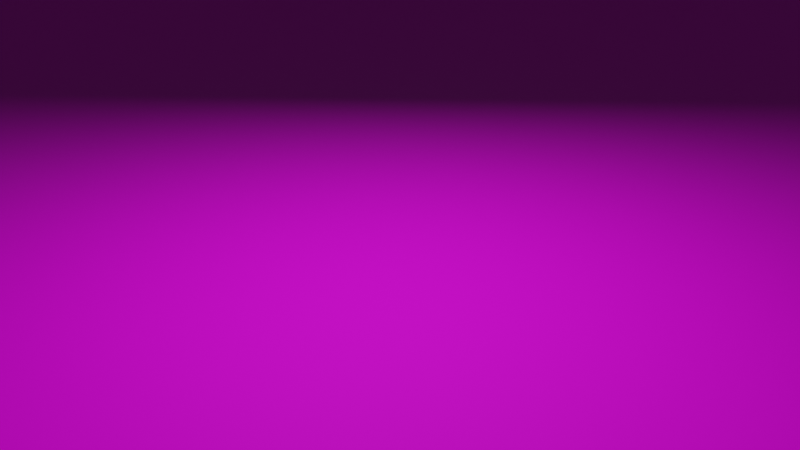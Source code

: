# Source: terrain.blend  (saved by Blender 2.82.7; exported with 4.5.12 LTS)
import bpy
from mathutils import Matrix  # noqa: F401  (used for matrix-valued properties, if any)

bpy.ops.wm.read_factory_settings(use_empty=True)
scene = bpy.context.scene
scene.name = 'Scene'

# ---- collections
col_collection = bpy.data.collections.new('Collection'); scene.collection.children.link(col_collection)

# ---- images (referenced by path relative to the original .blend; pixels are not part of the script)
import os
ASSET_DIR = os.environ.get("B2B_ASSET_DIR", "")  # directory of the original .blend (textures are referenced by path, not embedded)
HERE = os.path.dirname(os.path.abspath(__file__))  # packed textures are extracted next to this script under _unpacked/

def load_image(name, relpath, width, height, colorspace="sRGB"):
    """Load a texture the original file referenced (path relative to the .blend, or extracted next to this script)."""
    p = next((c for c in (os.path.join(HERE, relpath), os.path.join(ASSET_DIR, relpath)) if relpath and os.path.exists(c)), "")
    if p:
        img = bpy.data.images.load(p, check_existing=True)
        img.name = name
    else:  # same state as the original file: an image datablock whose file is absent (Cycles renders it pink)
        img = bpy.data.images.new(name, width, height)
        img.source = "FILE"
        img.filepath = "//" + (relpath or name)
    img.colorspace_settings.name = colorspace
    return img
img_sand_d_dds = load_image('sand_d.dds', 'sand_d.dds', 1024, 1024, 'sRGB')
img_sand_n_dds = load_image('sand_n.dds', 'sand_n.dds', 1024, 1024, 'sRGB')

# ---- materials (node trees are filled in below, after node groups)
mat_material = bpy.data.materials.new('Material')
mat_material.alpha_threshold = 0.0
mat_material.use_transparent_shadow = False
mat_material.line_color = (0.0, 0.0, 0.0, 1.0)

# ---- material node trees
mat_material.use_nodes = True; mat_material.node_tree.nodes.clear()

# ---- world
world_world = bpy.data.worlds.new('World'); scene.world = world_world
world_world.use_nodes = True; world_world.node_tree.nodes.clear()
_N = world_world.node_tree.nodes; _L = world_world.node_tree.links
n0 = _N.new('ShaderNodeOutputWorld'); n0.name = 'World Output'; n0.location = (300, 300)
n1 = _N.new('ShaderNodeBackground'); n1.name = 'Background'; n1.location = (10, 300)
n1.inputs[0].default_value = (0.05088, 0.05088, 0.05088, 1.0)
_L.new(n1.outputs[0], n0.inputs[0])
n0.is_active_output = True
world_world.color = (0.05088, 0.05088, 0.05088)
world_world.use_sun_shadow = False
world_world.sun_shadow_jitter_overblur = 0.0

# ---- cameras
cam_camera = bpy.data.cameras.new('Camera')
cam_camera.clip_end = 100.0
cam_camera.ortho_scale = 7.314

# ---- lights
light_light = bpy.data.lights.new('Light', 'POINT')
light_light.transmission_factor = 0.0
light_light.energy = 1000.0
light_light.shadow_soft_size = 0.1
light_light.shadow_maximum_resolution = 0.006
light_light.use_absolute_resolution = True

# ---- meshes
me_plane = bpy.data.meshes.new('Plane')
me_plane.from_pydata([(-1.0, -1.0, 0.0), (1.0, -1.0, 0.0), (-1.0, 1.0, 0.0), (1.0, 1.0, 0.0), (-1.0, 0.6667, 0.0), (-1.0, 0.3333, 0.0), (-1.0, -2.98e-08, 0.0), (-1.0, -0.3333, 0.0), (-1.0, -0.6667, 0.0), (-0.6667, -1.0, 0.0), (-0.3333, -1.0, 0.0), (2.98e-08, -1.0, 0.0), (0.3333, -1.0, 0.0), (0.6667, -1.0, 0.0), (1.0, -0.6667, 0.0), (1.0, -0.3333, 0.0), (1.0, 2.98e-08, 0.0), (1.0, 0.3333, 0.0), (1.0, 0.6667, 0.0), (0.6667, 1.0, 0.0), (0.3333, 1.0, 0.0), (-2.98e-08, 1.0, 0.0), (-0.3333, 1.0, 0.0), (-0.6667, 1.0, 0.0), (-0.6667, -0.6667, 0.0), (-0.6667, -0.3333, 0.0), (-0.6667, 2.98e-08, 0.0), (-0.6667, 0.3333, 0.0), (-0.6667, 0.6667, 0.0), (-0.3333, -0.6667, 0.0), (-0.3333, -0.3333, 0.0), (-0.3333, 2.98e-08, 0.0), (-0.3333, 0.3333, 0.0), (-0.3333, 0.6667, 0.0), (1.987e-08, -0.6667, 0.0), (9.934e-09, -0.3333, 0.0), (-8.882e-16, 2.98e-08, 0.0), (-9.934e-09, 0.3333, 0.0), (-1.987e-08, 0.6667, 0.0), (0.3333, -0.6667, 0.0), (0.3333, -0.3333, 0.0), (0.3333, 2.98e-08, 0.0), (0.3333, 0.3333, 0.0), (0.3333, 0.6667, 0.0), (0.6667, -0.6667, 0.0), (0.6667, -0.3333, 0.0), (0.6667, 2.98e-08, 0.0), (0.6667, 0.3333, 0.0), (0.6667, 0.6667, 0.0)], [], [(48, 18, 3, 19), (4, 28, 23, 2), (28, 33, 22, 23), (33, 38, 21, 22), (38, 43, 20, 21), (43, 48, 19, 20), (0, 9, 24, 8), (8, 24, 25, 7), (7, 25, 26, 6), (6, 26, 27, 5), (5, 27, 28, 4), (9, 10, 29, 24), (24, 29, 30, 25), (25, 30, 31, 26), (26, 31, 32, 27), (27, 32, 33, 28), (10, 11, 34, 29), (29, 34, 35, 30), (30, 35, 36, 31), (31, 36, 37, 32), (32, 37, 38, 33), (11, 12, 39, 34), (34, 39, 40, 35), (35, 40, 41, 36), (36, 41, 42, 37), (37, 42, 43, 38), (12, 13, 44, 39), (39, 44, 45, 40), (40, 45, 46, 41), (41, 46, 47, 42), (42, 47, 48, 43), (13, 1, 14, 44), (44, 14, 15, 45), (45, 15, 16, 46), (46, 16, 17, 47), (47, 17, 18, 48)])
_uv = me_plane.uv_layers.new(name='UVMap')
_uv.uv.foreach_set('vector', [-1.167, -1.167, -2.0, -1.167, -2.0, -2.0, -1.167, -2.0, 3.0, -1.167, 2.167, -1.167, 2.167, -2.0, 3.0, -2.0, 2.167, -1.167, 1.333, -1.167, 1.333, -2.0, 2.167, -2.0, 1.333, -1.167, 0.5, -1.167, 0.5, -2.0, 1.333, -2.0, 0.5, -1.167, -0.3334, -1.167, -0.3334, -2.0, 0.5, -2.0, -0.3334, -1.167, -1.167, -1.167, -1.167, -2.0, -0.3334, -2.0, 3.0, 3.0, 2.167, 3.0, 2.167, 2.167, 3.0, 2.167, 3.0, 2.167, 2.167, 2.167, 2.167, 1.333, 3.0, 1.333, 3.0, 1.333, 2.167, 1.333, 2.167, 0.5, 3.0, 0.5, 3.0, 0.5, 2.167, 0.5, 2.167, -0.3334, 3.0, -0.3334, 3.0, -0.3334, 2.167, -0.3334, 2.167, -1.167, 3.0, -1.167, 2.167, 3.0, 1.333, 3.0, 1.333, 2.167, 2.167, 2.167, 2.167, 2.167, 1.333, 2.167, 1.333, 1.333, 2.167, 1.333, 2.167, 1.333, 1.333, 1.333, 1.333, 0.5, 2.167, 0.5, 2.167, 0.5, 1.333, 0.5, 1.333, -0.3334, 2.167, -0.3334, 2.167, -0.3334, 1.333, -0.3334, 1.333, -1.167, 2.167, -1.167, 1.333, 3.0, 0.5, 3.0, 0.5, 2.167, 1.333, 2.167, 1.333, 2.167, 0.5, 2.167, 0.5, 1.333, 1.333, 1.333, 1.333, 1.333, 0.5, 1.333, 0.5, 0.5, 1.333, 0.5, 1.333, 0.5, 0.5, 0.5, 0.5, -0.3334, 1.333, -0.3334, 1.333, -0.3334, 0.5, -0.3334, 0.5, -1.167, 1.333, -1.167, 0.5, 3.0, -0.3334, 3.0, -0.3334, 2.167, 0.5, 2.167, 0.5, 2.167, -0.3334, 2.167, -0.3334, 1.333, 0.5, 1.333, 0.5, 1.333, -0.3334, 1.333, -0.3334, 0.5, 0.5, 0.5, 0.5, 0.5, -0.3334, 0.5, -0.3334, -0.3334, 0.5, -0.3334, 0.5, -0.3334, -0.3334, -0.3334, -0.3334, -1.167, 0.5, -1.167, -0.3334, 3.0, -1.167, 3.0, -1.167, 2.167, -0.3334, 2.167, -0.3334, 2.167, -1.167, 2.167, -1.167, 1.333, -0.3334, 1.333, -0.3334, 1.333, -1.167, 1.333, -1.167, 0.5, -0.3334, 0.5, -0.3334, 0.5, -1.167, 0.5, -1.167, -0.3334, -0.3334, -0.3334, -0.3334, -0.3334, -1.167, -0.3334, -1.167, -1.167, -0.3334, -1.167, -1.167, 3.0, -2.0, 3.0, -2.0, 2.167, -1.167, 2.167, -1.167, 2.167, -2.0, 2.167, -2.0, 1.333, -1.167, 1.333, -1.167, 1.333, -2.0, 1.333, -2.0, 0.5, -1.167, 0.5, -1.167, 0.5, -2.0, 0.5, -2.0, -0.3334, -1.167, -0.3334, -1.167, -0.3334, -2.0, -0.3334, -2.0, -1.167, -1.167, -1.167])
me_plane.materials.append(mat_material)
me_plane.use_remesh_fix_poles = True
me_plane.use_remesh_preserve_attributes = False
me_plane.use_mirror_vertex_groups = False
me_plane.update()

# ---- objects
ob_light = bpy.data.objects.new('Light', light_light)
ob_camera = bpy.data.objects.new('Camera', cam_camera)
ob_plane = bpy.data.objects.new('Plane', me_plane)
_N = mat_material.node_tree.nodes; _L = mat_material.node_tree.links
n0 = _N.new('ShaderNodeTexImage'); n0.name = 'Image Texture.001'; n0.location = (132, 381)
n0.image = img_sand_d_dds
n1 = _N.new('ShaderNodeTexImage'); n1.name = 'Image Texture'; n1.location = (139, 88)
n1.image = img_sand_n_dds
n2 = _N.new('ShaderNodeTexCoord'); n2.name = 'Texture Coordinate'; n2.location = (-286, 108)
n2.object = ob_plane
n3 = _N.new('ShaderNodeBsdfPrincipled'); n3.name = 'Principled BSDF'; n3.location = (719, 460)
n3.distribution = 'GGX'
n3.subsurface_method = 'BURLEY'
n3.inputs[2].default_value = 0.8
n3.inputs[3].default_value = 1.45
n3.inputs[13].default_value = 0.1
n3.inputs[27].default_value = (0.0, 0.0, 0.0, 1.0)
n3.inputs[28].default_value = 1.0
n4 = _N.new('ShaderNodeNormalMap'); n4.name = 'Normal Map'; n4.location = (437, 191)
n5 = _N.new('ShaderNodeOutputMaterial'); n5.name = 'Material Output'; n5.location = (1013, 487)
_L.new(n3.outputs[0], n5.inputs[0])
_L.new(n0.outputs[0], n3.inputs[0])
_L.new(n1.outputs[0], n4.inputs[1])
_L.new(n4.outputs[0], n3.inputs[5])
n5.is_active_output = True

# ---- transforms, parenting, visibility, modifiers, constraints
ob_light.location = (0.0, 0.0, 5.0)
ob_light.lock_rotations_4d = False
ob_light.empty_display_type = 'ARROWS'
ob_light.color = (0.0, 0.0, 0.0, 0.0)
ob_light.lineart.crease_threshold = 0.0
ob_camera.location = (7.359, -6.926, 4.958)
ob_camera.rotation_euler = (1.109, 0.0, 0.8149)
ob_camera.lock_rotations_4d = False
ob_camera.empty_display_type = 'ARROWS'
ob_camera.color = (0.0, 0.0, 0.0, 0.0)
ob_camera.display_type = 'WIRE'
ob_camera.lineart.crease_threshold = 0.0
ob_plane.location = (0.0, 0.0, 0.0)
ob_plane.scale = (20.0, 20.0, 20.0)
ob_plane.lineart.crease_threshold = 0.0

# ---- collection membership
col_collection.objects.link(ob_light)
col_collection.objects.link(ob_camera)
col_collection.objects.link(ob_plane)

# ---- scene / render settings (as saved in the file)
scene.camera = ob_camera
scene.frame_start = 1; scene.frame_end = 250; scene.frame_set(1)
scene.render.engine = 'BLENDER_EEVEE_NEXT'
scene.cycles.use_denoising = False
scene.cycles.samples = 128
scene.cycles.sampling_pattern = 'TABULATED_SOBOL'
scene.cycles.use_adaptive_sampling = False
scene.cycles.use_light_tree = False
scene.view_settings.view_transform = 'Filmic'
bpy.context.view_layer.update()
